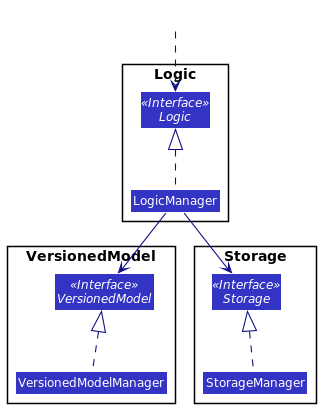

The diagram above was rendered by PlantUML. Its source (embedded in the PNG):
@startuml
!include ../style.puml
skinparam arrowThickness 1.1
skinparam arrowColor LOGIC_COLOR_T4
skinparam classBackgroundColor LOGIC_COLOR

package Logic {
Interface Logic <<Interface>>
Class LogicManager
}

package VersionedModel{
Interface VersionedModel <<Interface>>
Class VersionedModelManager
}

package Storage{
Interface Storage <<Interface>>
Class StorageManager
}

Class HiddenOutside #FFFFFF
HiddenOutside ..> Logic

LogicManager .up.|> Logic
VersionedModelManager .up.|> VersionedModel
StorageManager .up.|> Storage

LogicManager --> VersionedModel
LogicManager --> Storage
@enduml